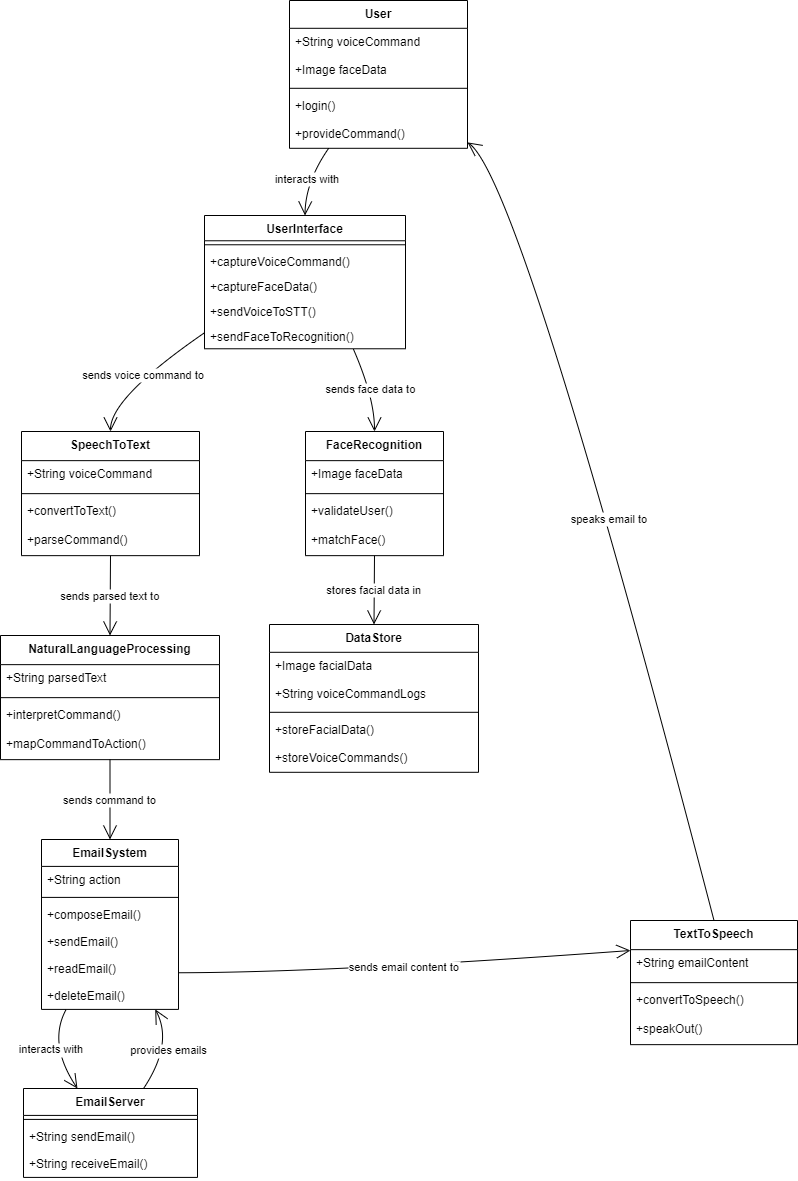

The diagram above was exported from draw.io. Its source (the exported page's mxGraphModel, read from the mxfile embedded in the PNG):
<mxGraphModel dx="1050" dy="621" grid="1" gridSize="10" guides="1" tooltips="1" connect="1" arrows="1" fold="1" page="1" pageScale="1" pageWidth="850" pageHeight="1100" math="0" shadow="0">
  <root>
    <mxCell id="0" />
    <mxCell id="1" parent="0" />
    <mxCell id="K1ZRSHbWOJf6z0FxV2P3-123" value="User" style="swimlane;fontStyle=1;align=center;verticalAlign=top;childLayout=stackLayout;horizontal=1;startSize=27.8;horizontalStack=0;resizeParent=1;resizeParentMax=0;resizeLast=0;collapsible=0;marginBottom=0;" parent="1" vertex="1">
      <mxGeometry x="309" y="180" width="178" height="147.8" as="geometry" />
    </mxCell>
    <mxCell id="K1ZRSHbWOJf6z0FxV2P3-124" value="+String voiceCommand" style="text;strokeColor=none;fillColor=none;align=left;verticalAlign=top;spacingLeft=4;spacingRight=4;overflow=hidden;rotatable=0;points=[[0,0.5],[1,0.5]];portConstraint=eastwest;" parent="K1ZRSHbWOJf6z0FxV2P3-123" vertex="1">
      <mxGeometry y="27.8" width="178" height="28" as="geometry" />
    </mxCell>
    <mxCell id="K1ZRSHbWOJf6z0FxV2P3-125" value="+Image faceData" style="text;strokeColor=none;fillColor=none;align=left;verticalAlign=top;spacingLeft=4;spacingRight=4;overflow=hidden;rotatable=0;points=[[0,0.5],[1,0.5]];portConstraint=eastwest;" parent="K1ZRSHbWOJf6z0FxV2P3-123" vertex="1">
      <mxGeometry y="55.8" width="178" height="28" as="geometry" />
    </mxCell>
    <mxCell id="K1ZRSHbWOJf6z0FxV2P3-126" style="line;strokeWidth=1;fillColor=none;align=left;verticalAlign=middle;spacingTop=-1;spacingLeft=3;spacingRight=3;rotatable=0;labelPosition=right;points=[];portConstraint=eastwest;strokeColor=inherit;" parent="K1ZRSHbWOJf6z0FxV2P3-123" vertex="1">
      <mxGeometry y="83.8" width="178" height="8" as="geometry" />
    </mxCell>
    <mxCell id="K1ZRSHbWOJf6z0FxV2P3-127" value="+login()" style="text;strokeColor=none;fillColor=none;align=left;verticalAlign=top;spacingLeft=4;spacingRight=4;overflow=hidden;rotatable=0;points=[[0,0.5],[1,0.5]];portConstraint=eastwest;" parent="K1ZRSHbWOJf6z0FxV2P3-123" vertex="1">
      <mxGeometry y="91.8" width="178" height="28" as="geometry" />
    </mxCell>
    <mxCell id="K1ZRSHbWOJf6z0FxV2P3-128" value="+provideCommand()" style="text;strokeColor=none;fillColor=none;align=left;verticalAlign=top;spacingLeft=4;spacingRight=4;overflow=hidden;rotatable=0;points=[[0,0.5],[1,0.5]];portConstraint=eastwest;" parent="K1ZRSHbWOJf6z0FxV2P3-123" vertex="1">
      <mxGeometry y="119.8" width="178" height="28" as="geometry" />
    </mxCell>
    <mxCell id="K1ZRSHbWOJf6z0FxV2P3-129" value="UserInterface" style="swimlane;fontStyle=1;align=center;verticalAlign=top;childLayout=stackLayout;horizontal=1;startSize=25.272727272727273;horizontalStack=0;resizeParent=1;resizeParentMax=0;resizeLast=0;collapsible=0;marginBottom=0;" parent="1" vertex="1">
      <mxGeometry x="224" y="395" width="201" height="133.27272727272728" as="geometry" />
    </mxCell>
    <mxCell id="K1ZRSHbWOJf6z0FxV2P3-130" style="line;strokeWidth=1;fillColor=none;align=left;verticalAlign=middle;spacingTop=-1;spacingLeft=3;spacingRight=3;rotatable=0;labelPosition=right;points=[];portConstraint=eastwest;strokeColor=inherit;" parent="K1ZRSHbWOJf6z0FxV2P3-129" vertex="1">
      <mxGeometry y="25.272727272727273" width="201" height="8" as="geometry" />
    </mxCell>
    <mxCell id="K1ZRSHbWOJf6z0FxV2P3-131" value="+captureVoiceCommand()" style="text;strokeColor=none;fillColor=none;align=left;verticalAlign=top;spacingLeft=4;spacingRight=4;overflow=hidden;rotatable=0;points=[[0,0.5],[1,0.5]];portConstraint=eastwest;" parent="K1ZRSHbWOJf6z0FxV2P3-129" vertex="1">
      <mxGeometry y="33.27272727272727" width="201" height="25" as="geometry" />
    </mxCell>
    <mxCell id="K1ZRSHbWOJf6z0FxV2P3-132" value="+captureFaceData()" style="text;strokeColor=none;fillColor=none;align=left;verticalAlign=top;spacingLeft=4;spacingRight=4;overflow=hidden;rotatable=0;points=[[0,0.5],[1,0.5]];portConstraint=eastwest;" parent="K1ZRSHbWOJf6z0FxV2P3-129" vertex="1">
      <mxGeometry y="58.27272727272727" width="201" height="25" as="geometry" />
    </mxCell>
    <mxCell id="K1ZRSHbWOJf6z0FxV2P3-133" value="+sendVoiceToSTT()" style="text;strokeColor=none;fillColor=none;align=left;verticalAlign=top;spacingLeft=4;spacingRight=4;overflow=hidden;rotatable=0;points=[[0,0.5],[1,0.5]];portConstraint=eastwest;" parent="K1ZRSHbWOJf6z0FxV2P3-129" vertex="1">
      <mxGeometry y="83.27272727272728" width="201" height="25" as="geometry" />
    </mxCell>
    <mxCell id="K1ZRSHbWOJf6z0FxV2P3-134" value="+sendFaceToRecognition()" style="text;strokeColor=none;fillColor=none;align=left;verticalAlign=top;spacingLeft=4;spacingRight=4;overflow=hidden;rotatable=0;points=[[0,0.5],[1,0.5]];portConstraint=eastwest;" parent="K1ZRSHbWOJf6z0FxV2P3-129" vertex="1">
      <mxGeometry y="108.27272727272728" width="201" height="25" as="geometry" />
    </mxCell>
    <mxCell id="K1ZRSHbWOJf6z0FxV2P3-135" value="FaceRecognition" style="swimlane;fontStyle=1;align=center;verticalAlign=top;childLayout=stackLayout;horizontal=1;startSize=29.149999618530273;horizontalStack=0;resizeParent=1;resizeParentMax=0;resizeLast=0;collapsible=0;marginBottom=0;" parent="1" vertex="1">
      <mxGeometry x="325" y="611" width="138" height="124.14999961853027" as="geometry" />
    </mxCell>
    <mxCell id="K1ZRSHbWOJf6z0FxV2P3-136" value="+Image faceData" style="text;strokeColor=none;fillColor=none;align=left;verticalAlign=top;spacingLeft=4;spacingRight=4;overflow=hidden;rotatable=0;points=[[0,0.5],[1,0.5]];portConstraint=eastwest;" parent="K1ZRSHbWOJf6z0FxV2P3-135" vertex="1">
      <mxGeometry y="29.149999618530273" width="138" height="29" as="geometry" />
    </mxCell>
    <mxCell id="K1ZRSHbWOJf6z0FxV2P3-137" style="line;strokeWidth=1;fillColor=none;align=left;verticalAlign=middle;spacingTop=-1;spacingLeft=3;spacingRight=3;rotatable=0;labelPosition=right;points=[];portConstraint=eastwest;strokeColor=inherit;" parent="K1ZRSHbWOJf6z0FxV2P3-135" vertex="1">
      <mxGeometry y="58.14999961853027" width="138" height="8" as="geometry" />
    </mxCell>
    <mxCell id="K1ZRSHbWOJf6z0FxV2P3-138" value="+validateUser()" style="text;strokeColor=none;fillColor=none;align=left;verticalAlign=top;spacingLeft=4;spacingRight=4;overflow=hidden;rotatable=0;points=[[0,0.5],[1,0.5]];portConstraint=eastwest;" parent="K1ZRSHbWOJf6z0FxV2P3-135" vertex="1">
      <mxGeometry y="66.14999961853027" width="138" height="29" as="geometry" />
    </mxCell>
    <mxCell id="K1ZRSHbWOJf6z0FxV2P3-139" value="+matchFace()" style="text;strokeColor=none;fillColor=none;align=left;verticalAlign=top;spacingLeft=4;spacingRight=4;overflow=hidden;rotatable=0;points=[[0,0.5],[1,0.5]];portConstraint=eastwest;" parent="K1ZRSHbWOJf6z0FxV2P3-135" vertex="1">
      <mxGeometry y="95.14999961853027" width="138" height="29" as="geometry" />
    </mxCell>
    <mxCell id="K1ZRSHbWOJf6z0FxV2P3-140" value="SpeechToText" style="swimlane;fontStyle=1;align=center;verticalAlign=top;childLayout=stackLayout;horizontal=1;startSize=29.149999618530273;horizontalStack=0;resizeParent=1;resizeParentMax=0;resizeLast=0;collapsible=0;marginBottom=0;" parent="1" vertex="1">
      <mxGeometry x="41" y="611" width="178" height="124.14999961853027" as="geometry" />
    </mxCell>
    <mxCell id="K1ZRSHbWOJf6z0FxV2P3-141" value="+String voiceCommand" style="text;strokeColor=none;fillColor=none;align=left;verticalAlign=top;spacingLeft=4;spacingRight=4;overflow=hidden;rotatable=0;points=[[0,0.5],[1,0.5]];portConstraint=eastwest;" parent="K1ZRSHbWOJf6z0FxV2P3-140" vertex="1">
      <mxGeometry y="29.149999618530273" width="178" height="29" as="geometry" />
    </mxCell>
    <mxCell id="K1ZRSHbWOJf6z0FxV2P3-142" style="line;strokeWidth=1;fillColor=none;align=left;verticalAlign=middle;spacingTop=-1;spacingLeft=3;spacingRight=3;rotatable=0;labelPosition=right;points=[];portConstraint=eastwest;strokeColor=inherit;" parent="K1ZRSHbWOJf6z0FxV2P3-140" vertex="1">
      <mxGeometry y="58.14999961853027" width="178" height="8" as="geometry" />
    </mxCell>
    <mxCell id="K1ZRSHbWOJf6z0FxV2P3-143" value="+convertToText()" style="text;strokeColor=none;fillColor=none;align=left;verticalAlign=top;spacingLeft=4;spacingRight=4;overflow=hidden;rotatable=0;points=[[0,0.5],[1,0.5]];portConstraint=eastwest;" parent="K1ZRSHbWOJf6z0FxV2P3-140" vertex="1">
      <mxGeometry y="66.14999961853027" width="178" height="29" as="geometry" />
    </mxCell>
    <mxCell id="K1ZRSHbWOJf6z0FxV2P3-144" value="+parseCommand()" style="text;strokeColor=none;fillColor=none;align=left;verticalAlign=top;spacingLeft=4;spacingRight=4;overflow=hidden;rotatable=0;points=[[0,0.5],[1,0.5]];portConstraint=eastwest;" parent="K1ZRSHbWOJf6z0FxV2P3-140" vertex="1">
      <mxGeometry y="95.14999961853027" width="178" height="29" as="geometry" />
    </mxCell>
    <mxCell id="K1ZRSHbWOJf6z0FxV2P3-145" value="NaturalLanguageProcessing" style="swimlane;fontStyle=1;align=center;verticalAlign=top;childLayout=stackLayout;horizontal=1;startSize=29.149999618530273;horizontalStack=0;resizeParent=1;resizeParentMax=0;resizeLast=0;collapsible=0;marginBottom=0;" parent="1" vertex="1">
      <mxGeometry x="20" y="815" width="219" height="124.14999961853027" as="geometry" />
    </mxCell>
    <mxCell id="K1ZRSHbWOJf6z0FxV2P3-146" value="+String parsedText" style="text;strokeColor=none;fillColor=none;align=left;verticalAlign=top;spacingLeft=4;spacingRight=4;overflow=hidden;rotatable=0;points=[[0,0.5],[1,0.5]];portConstraint=eastwest;" parent="K1ZRSHbWOJf6z0FxV2P3-145" vertex="1">
      <mxGeometry y="29.149999618530273" width="219" height="29" as="geometry" />
    </mxCell>
    <mxCell id="K1ZRSHbWOJf6z0FxV2P3-147" style="line;strokeWidth=1;fillColor=none;align=left;verticalAlign=middle;spacingTop=-1;spacingLeft=3;spacingRight=3;rotatable=0;labelPosition=right;points=[];portConstraint=eastwest;strokeColor=inherit;" parent="K1ZRSHbWOJf6z0FxV2P3-145" vertex="1">
      <mxGeometry y="58.14999961853027" width="219" height="8" as="geometry" />
    </mxCell>
    <mxCell id="K1ZRSHbWOJf6z0FxV2P3-148" value="+interpretCommand()" style="text;strokeColor=none;fillColor=none;align=left;verticalAlign=top;spacingLeft=4;spacingRight=4;overflow=hidden;rotatable=0;points=[[0,0.5],[1,0.5]];portConstraint=eastwest;" parent="K1ZRSHbWOJf6z0FxV2P3-145" vertex="1">
      <mxGeometry y="66.14999961853027" width="219" height="29" as="geometry" />
    </mxCell>
    <mxCell id="K1ZRSHbWOJf6z0FxV2P3-149" value="+mapCommandToAction()" style="text;strokeColor=none;fillColor=none;align=left;verticalAlign=top;spacingLeft=4;spacingRight=4;overflow=hidden;rotatable=0;points=[[0,0.5],[1,0.5]];portConstraint=eastwest;" parent="K1ZRSHbWOJf6z0FxV2P3-145" vertex="1">
      <mxGeometry y="95.14999961853027" width="219" height="29" as="geometry" />
    </mxCell>
    <mxCell id="K1ZRSHbWOJf6z0FxV2P3-150" value="EmailSystem" style="swimlane;fontStyle=1;align=center;verticalAlign=top;childLayout=stackLayout;horizontal=1;startSize=26.899998982747395;horizontalStack=0;resizeParent=1;resizeParentMax=0;resizeLast=0;collapsible=0;marginBottom=0;" parent="1" vertex="1">
      <mxGeometry x="61" y="1019" width="137" height="169.89999898274738" as="geometry" />
    </mxCell>
    <mxCell id="K1ZRSHbWOJf6z0FxV2P3-151" value="+String action" style="text;strokeColor=none;fillColor=none;align=left;verticalAlign=top;spacingLeft=4;spacingRight=4;overflow=hidden;rotatable=0;points=[[0,0.5],[1,0.5]];portConstraint=eastwest;" parent="K1ZRSHbWOJf6z0FxV2P3-150" vertex="1">
      <mxGeometry y="26.899998982747395" width="137" height="27" as="geometry" />
    </mxCell>
    <mxCell id="K1ZRSHbWOJf6z0FxV2P3-152" style="line;strokeWidth=1;fillColor=none;align=left;verticalAlign=middle;spacingTop=-1;spacingLeft=3;spacingRight=3;rotatable=0;labelPosition=right;points=[];portConstraint=eastwest;strokeColor=inherit;" parent="K1ZRSHbWOJf6z0FxV2P3-150" vertex="1">
      <mxGeometry y="53.89999898274739" width="137" height="8" as="geometry" />
    </mxCell>
    <mxCell id="K1ZRSHbWOJf6z0FxV2P3-153" value="+composeEmail()" style="text;strokeColor=none;fillColor=none;align=left;verticalAlign=top;spacingLeft=4;spacingRight=4;overflow=hidden;rotatable=0;points=[[0,0.5],[1,0.5]];portConstraint=eastwest;" parent="K1ZRSHbWOJf6z0FxV2P3-150" vertex="1">
      <mxGeometry y="61.89999898274739" width="137" height="27" as="geometry" />
    </mxCell>
    <mxCell id="K1ZRSHbWOJf6z0FxV2P3-154" value="+sendEmail()" style="text;strokeColor=none;fillColor=none;align=left;verticalAlign=top;spacingLeft=4;spacingRight=4;overflow=hidden;rotatable=0;points=[[0,0.5],[1,0.5]];portConstraint=eastwest;" parent="K1ZRSHbWOJf6z0FxV2P3-150" vertex="1">
      <mxGeometry y="88.89999898274739" width="137" height="27" as="geometry" />
    </mxCell>
    <mxCell id="K1ZRSHbWOJf6z0FxV2P3-155" value="+readEmail()" style="text;strokeColor=none;fillColor=none;align=left;verticalAlign=top;spacingLeft=4;spacingRight=4;overflow=hidden;rotatable=0;points=[[0,0.5],[1,0.5]];portConstraint=eastwest;" parent="K1ZRSHbWOJf6z0FxV2P3-150" vertex="1">
      <mxGeometry y="115.89999898274739" width="137" height="27" as="geometry" />
    </mxCell>
    <mxCell id="K1ZRSHbWOJf6z0FxV2P3-156" value="+deleteEmail()" style="text;strokeColor=none;fillColor=none;align=left;verticalAlign=top;spacingLeft=4;spacingRight=4;overflow=hidden;rotatable=0;points=[[0,0.5],[1,0.5]];portConstraint=eastwest;" parent="K1ZRSHbWOJf6z0FxV2P3-150" vertex="1">
      <mxGeometry y="142.89999898274738" width="137" height="27" as="geometry" />
    </mxCell>
    <mxCell id="K1ZRSHbWOJf6z0FxV2P3-157" value="TextToSpeech" style="swimlane;fontStyle=1;align=center;verticalAlign=top;childLayout=stackLayout;horizontal=1;startSize=29.149999618530273;horizontalStack=0;resizeParent=1;resizeParentMax=0;resizeLast=0;collapsible=0;marginBottom=0;" parent="1" vertex="1">
      <mxGeometry x="650" y="1100" width="167" height="124.14999961853027" as="geometry" />
    </mxCell>
    <mxCell id="K1ZRSHbWOJf6z0FxV2P3-158" value="+String emailContent" style="text;strokeColor=none;fillColor=none;align=left;verticalAlign=top;spacingLeft=4;spacingRight=4;overflow=hidden;rotatable=0;points=[[0,0.5],[1,0.5]];portConstraint=eastwest;" parent="K1ZRSHbWOJf6z0FxV2P3-157" vertex="1">
      <mxGeometry y="29.149999618530273" width="167" height="29" as="geometry" />
    </mxCell>
    <mxCell id="K1ZRSHbWOJf6z0FxV2P3-159" style="line;strokeWidth=1;fillColor=none;align=left;verticalAlign=middle;spacingTop=-1;spacingLeft=3;spacingRight=3;rotatable=0;labelPosition=right;points=[];portConstraint=eastwest;strokeColor=inherit;" parent="K1ZRSHbWOJf6z0FxV2P3-157" vertex="1">
      <mxGeometry y="58.14999961853027" width="167" height="8" as="geometry" />
    </mxCell>
    <mxCell id="K1ZRSHbWOJf6z0FxV2P3-160" value="+convertToSpeech()" style="text;strokeColor=none;fillColor=none;align=left;verticalAlign=top;spacingLeft=4;spacingRight=4;overflow=hidden;rotatable=0;points=[[0,0.5],[1,0.5]];portConstraint=eastwest;" parent="K1ZRSHbWOJf6z0FxV2P3-157" vertex="1">
      <mxGeometry y="66.14999961853027" width="167" height="29" as="geometry" />
    </mxCell>
    <mxCell id="K1ZRSHbWOJf6z0FxV2P3-161" value="+speakOut()" style="text;strokeColor=none;fillColor=none;align=left;verticalAlign=top;spacingLeft=4;spacingRight=4;overflow=hidden;rotatable=0;points=[[0,0.5],[1,0.5]];portConstraint=eastwest;" parent="K1ZRSHbWOJf6z0FxV2P3-157" vertex="1">
      <mxGeometry y="95.14999961853027" width="167" height="29" as="geometry" />
    </mxCell>
    <mxCell id="K1ZRSHbWOJf6z0FxV2P3-162" value="DataStore" style="swimlane;fontStyle=1;align=center;verticalAlign=top;childLayout=stackLayout;horizontal=1;startSize=27.8;horizontalStack=0;resizeParent=1;resizeParentMax=0;resizeLast=0;collapsible=0;marginBottom=0;" parent="1" vertex="1">
      <mxGeometry x="289" y="804" width="209" height="147.8" as="geometry" />
    </mxCell>
    <mxCell id="K1ZRSHbWOJf6z0FxV2P3-163" value="+Image facialData" style="text;strokeColor=none;fillColor=none;align=left;verticalAlign=top;spacingLeft=4;spacingRight=4;overflow=hidden;rotatable=0;points=[[0,0.5],[1,0.5]];portConstraint=eastwest;" parent="K1ZRSHbWOJf6z0FxV2P3-162" vertex="1">
      <mxGeometry y="27.8" width="209" height="28" as="geometry" />
    </mxCell>
    <mxCell id="K1ZRSHbWOJf6z0FxV2P3-164" value="+String voiceCommandLogs" style="text;strokeColor=none;fillColor=none;align=left;verticalAlign=top;spacingLeft=4;spacingRight=4;overflow=hidden;rotatable=0;points=[[0,0.5],[1,0.5]];portConstraint=eastwest;" parent="K1ZRSHbWOJf6z0FxV2P3-162" vertex="1">
      <mxGeometry y="55.8" width="209" height="28" as="geometry" />
    </mxCell>
    <mxCell id="K1ZRSHbWOJf6z0FxV2P3-165" style="line;strokeWidth=1;fillColor=none;align=left;verticalAlign=middle;spacingTop=-1;spacingLeft=3;spacingRight=3;rotatable=0;labelPosition=right;points=[];portConstraint=eastwest;strokeColor=inherit;" parent="K1ZRSHbWOJf6z0FxV2P3-162" vertex="1">
      <mxGeometry y="83.8" width="209" height="8" as="geometry" />
    </mxCell>
    <mxCell id="K1ZRSHbWOJf6z0FxV2P3-166" value="+storeFacialData()" style="text;strokeColor=none;fillColor=none;align=left;verticalAlign=top;spacingLeft=4;spacingRight=4;overflow=hidden;rotatable=0;points=[[0,0.5],[1,0.5]];portConstraint=eastwest;" parent="K1ZRSHbWOJf6z0FxV2P3-162" vertex="1">
      <mxGeometry y="91.8" width="209" height="28" as="geometry" />
    </mxCell>
    <mxCell id="K1ZRSHbWOJf6z0FxV2P3-167" value="+storeVoiceCommands()" style="text;strokeColor=none;fillColor=none;align=left;verticalAlign=top;spacingLeft=4;spacingRight=4;overflow=hidden;rotatable=0;points=[[0,0.5],[1,0.5]];portConstraint=eastwest;" parent="K1ZRSHbWOJf6z0FxV2P3-162" vertex="1">
      <mxGeometry y="119.8" width="209" height="28" as="geometry" />
    </mxCell>
    <mxCell id="K1ZRSHbWOJf6z0FxV2P3-168" value="EmailServer" style="swimlane;fontStyle=1;align=center;verticalAlign=top;childLayout=stackLayout;horizontal=1;startSize=26.91428484235491;horizontalStack=0;resizeParent=1;resizeParentMax=0;resizeLast=0;collapsible=0;marginBottom=0;" parent="1" vertex="1">
      <mxGeometry x="43" y="1268" width="174" height="88.9142848423549" as="geometry" />
    </mxCell>
    <mxCell id="K1ZRSHbWOJf6z0FxV2P3-169" style="line;strokeWidth=1;fillColor=none;align=left;verticalAlign=middle;spacingTop=-1;spacingLeft=3;spacingRight=3;rotatable=0;labelPosition=right;points=[];portConstraint=eastwest;strokeColor=inherit;" parent="K1ZRSHbWOJf6z0FxV2P3-168" vertex="1">
      <mxGeometry y="26.91428484235491" width="174" height="8" as="geometry" />
    </mxCell>
    <mxCell id="K1ZRSHbWOJf6z0FxV2P3-170" value="+String sendEmail()" style="text;strokeColor=none;fillColor=none;align=left;verticalAlign=top;spacingLeft=4;spacingRight=4;overflow=hidden;rotatable=0;points=[[0,0.5],[1,0.5]];portConstraint=eastwest;" parent="K1ZRSHbWOJf6z0FxV2P3-168" vertex="1">
      <mxGeometry y="34.91428484235491" width="174" height="27" as="geometry" />
    </mxCell>
    <mxCell id="K1ZRSHbWOJf6z0FxV2P3-171" value="+String receiveEmail()" style="text;strokeColor=none;fillColor=none;align=left;verticalAlign=top;spacingLeft=4;spacingRight=4;overflow=hidden;rotatable=0;points=[[0,0.5],[1,0.5]];portConstraint=eastwest;" parent="K1ZRSHbWOJf6z0FxV2P3-168" vertex="1">
      <mxGeometry y="61.91428484235491" width="174" height="27" as="geometry" />
    </mxCell>
    <mxCell id="K1ZRSHbWOJf6z0FxV2P3-172" value="interacts with" style="curved=1;startArrow=none;endArrow=open;endSize=12;exitX=0.22;exitY=1;entryX=0.5;entryY=0;rounded=0;" parent="1" source="K1ZRSHbWOJf6z0FxV2P3-123" target="K1ZRSHbWOJf6z0FxV2P3-129" edge="1">
      <mxGeometry relative="1" as="geometry">
        <Array as="points">
          <mxPoint x="325" y="361" />
        </Array>
      </mxGeometry>
    </mxCell>
    <mxCell id="K1ZRSHbWOJf6z0FxV2P3-173" value="sends face data to" style="curved=1;startArrow=none;endArrow=open;endSize=12;exitX=0.74;exitY=1;entryX=0.5;entryY=0;rounded=0;" parent="1" source="K1ZRSHbWOJf6z0FxV2P3-129" target="K1ZRSHbWOJf6z0FxV2P3-135" edge="1">
      <mxGeometry relative="1" as="geometry">
        <Array as="points">
          <mxPoint x="394" y="577" />
        </Array>
      </mxGeometry>
    </mxCell>
    <mxCell id="K1ZRSHbWOJf6z0FxV2P3-174" value="sends voice command to" style="curved=1;startArrow=none;endArrow=open;endSize=12;exitX=0;exitY=0.88;entryX=0.5;entryY=0;rounded=0;" parent="1" source="K1ZRSHbWOJf6z0FxV2P3-129" target="K1ZRSHbWOJf6z0FxV2P3-140" edge="1">
      <mxGeometry relative="1" as="geometry">
        <Array as="points">
          <mxPoint x="130" y="577" />
        </Array>
      </mxGeometry>
    </mxCell>
    <mxCell id="K1ZRSHbWOJf6z0FxV2P3-175" value="stores facial data in" style="curved=1;startArrow=none;endArrow=open;endSize=12;exitX=0.5;exitY=1;entryX=0.5;entryY=0;rounded=0;" parent="1" source="K1ZRSHbWOJf6z0FxV2P3-135" target="K1ZRSHbWOJf6z0FxV2P3-162" edge="1">
      <mxGeometry relative="1" as="geometry">
        <Array as="points" />
      </mxGeometry>
    </mxCell>
    <mxCell id="K1ZRSHbWOJf6z0FxV2P3-176" value="sends parsed text to" style="curved=1;startArrow=none;endArrow=open;endSize=12;exitX=0.5;exitY=1;entryX=0.5;entryY=0;rounded=0;" parent="1" source="K1ZRSHbWOJf6z0FxV2P3-140" target="K1ZRSHbWOJf6z0FxV2P3-145" edge="1">
      <mxGeometry relative="1" as="geometry">
        <Array as="points" />
      </mxGeometry>
    </mxCell>
    <mxCell id="K1ZRSHbWOJf6z0FxV2P3-177" value="sends command to" style="curved=1;startArrow=none;endArrow=open;endSize=12;exitX=0.5;exitY=1;entryX=0.5;entryY=0;rounded=0;" parent="1" source="K1ZRSHbWOJf6z0FxV2P3-145" target="K1ZRSHbWOJf6z0FxV2P3-150" edge="1">
      <mxGeometry relative="1" as="geometry">
        <Array as="points" />
      </mxGeometry>
    </mxCell>
    <mxCell id="K1ZRSHbWOJf6z0FxV2P3-178" value="interacts with" style="curved=1;startArrow=none;endArrow=open;endSize=12;exitX=0.18;exitY=1;entryX=0.31;entryY=0;rounded=0;" parent="1" source="K1ZRSHbWOJf6z0FxV2P3-150" target="K1ZRSHbWOJf6z0FxV2P3-168" edge="1">
      <mxGeometry relative="1" as="geometry">
        <Array as="points">
          <mxPoint x="67" y="1223" />
        </Array>
      </mxGeometry>
    </mxCell>
    <mxCell id="K1ZRSHbWOJf6z0FxV2P3-179" value="sends email content to" style="curved=1;startArrow=none;endArrow=open;endSize=12;exitX=1;exitY=0.71;entryX=0;entryY=0.14;rounded=0;" parent="1" edge="1">
      <mxGeometry relative="1" as="geometry">
        <Array as="points">
          <mxPoint x="350" y="1152" />
        </Array>
        <mxPoint x="198" y="1152.2489992777505" as="sourcePoint" />
        <mxPoint x="650" y="1130.0009999465942" as="targetPoint" />
      </mxGeometry>
    </mxCell>
    <mxCell id="K1ZRSHbWOJf6z0FxV2P3-180" value="speaks email to" style="curved=1;startArrow=none;endArrow=open;endSize=12;exitX=0.5;exitY=0;entryX=1;entryY=0.96;rounded=0;" parent="1" source="K1ZRSHbWOJf6z0FxV2P3-157" target="K1ZRSHbWOJf6z0FxV2P3-123" edge="1">
      <mxGeometry relative="1" as="geometry">
        <Array as="points">
          <mxPoint x="541" y="361" />
        </Array>
      </mxGeometry>
    </mxCell>
    <mxCell id="K1ZRSHbWOJf6z0FxV2P3-181" value="provides emails" style="curved=1;startArrow=none;endArrow=open;endSize=12;exitX=0.69;exitY=0;entryX=0.83;entryY=1;rounded=0;" parent="1" source="K1ZRSHbWOJf6z0FxV2P3-168" target="K1ZRSHbWOJf6z0FxV2P3-150" edge="1">
      <mxGeometry relative="1" as="geometry">
        <Array as="points">
          <mxPoint x="193" y="1223" />
        </Array>
      </mxGeometry>
    </mxCell>
  </root>
</mxGraphModel>